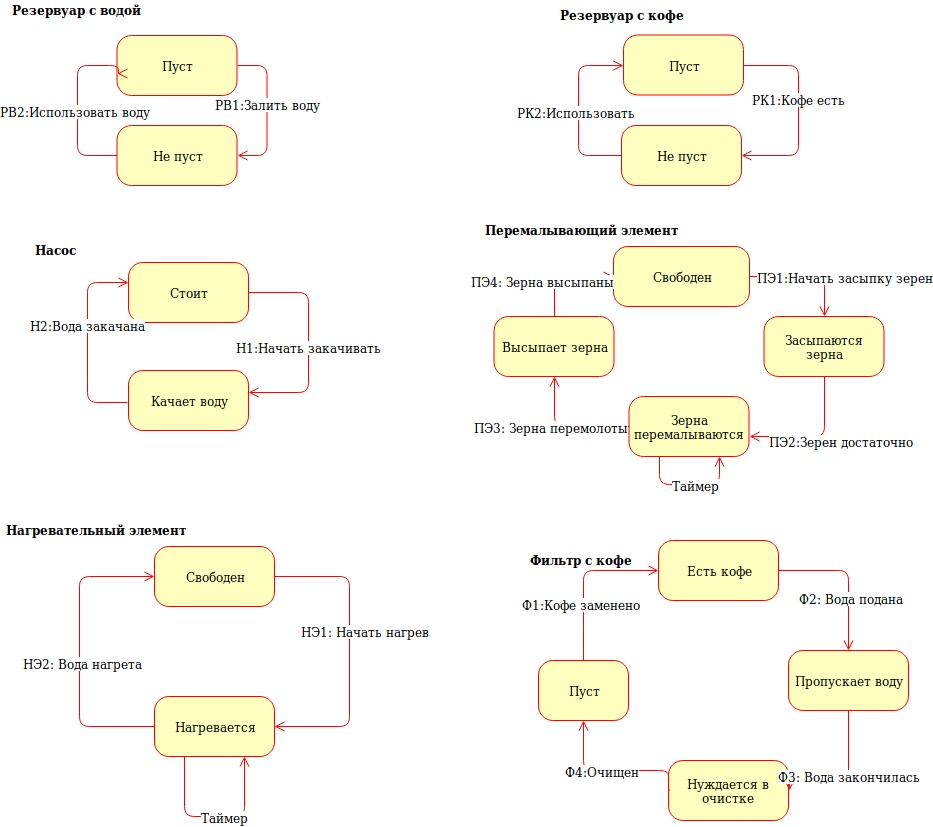

The diagram above was exported from draw.io. Its source (the exported page's mxGraphModel, read from the mxfile embedded in the PNG):
<mxGraphModel dx="1331" dy="778" grid="1" gridSize="10" guides="1" tooltips="1" connect="1" arrows="1" fold="1" page="1" pageScale="1" pageWidth="1100" pageHeight="850" background="#ffffff" math="0" shadow="0">
  <root>
    <mxCell id="0" />
    <mxCell id="1" parent="0" />
    <mxCell id="382b91b5511bd0f7-6" value="Пуст" style="rounded=1;whiteSpace=wrap;html=1;arcSize=24;fillColor=#ffffc0;strokeColor=#ff0000;shadow=0;comic=0;labelBackgroundColor=none;fontFamily=Verdana;fontSize=12;fontColor=#000000;align=center;" parent="1" vertex="1">
      <mxGeometry x="168.5" y="45" width="120" height="60" as="geometry" />
    </mxCell>
    <mxCell id="2a3bc250acf0617d-12" style="edgeStyle=orthogonalEdgeStyle;html=1;exitX=0;exitY=0.5;entryX=0.008;entryY=0.633;labelBackgroundColor=none;endArrow=open;endSize=8;strokeColor=#ff0000;fontFamily=Verdana;fontSize=12;align=left;entryDx=0;entryDy=0;entryPerimeter=0;exitDx=0;exitDy=0;" parent="1" source="4-2MfXRsxHb3q4sHh3VV-1" target="382b91b5511bd0f7-6" edge="1">
      <mxGeometry relative="1" as="geometry">
        <mxPoint x="218.5" y="315" as="sourcePoint" />
        <Array as="points">
          <mxPoint x="128.5" y="165" />
          <mxPoint x="128.5" y="75" />
          <mxPoint x="169.5" y="75" />
        </Array>
      </mxGeometry>
    </mxCell>
    <mxCell id="NzkWVu2hkzny-_Kd0cjo-18" value="РВ2:Использовать воду" style="text;html=1;resizable=0;points=[];align=center;verticalAlign=middle;labelBackgroundColor=#ffffff;" parent="2a3bc250acf0617d-12" vertex="1" connectable="0">
      <mxGeometry x="-0.1866" y="-2" relative="1" as="geometry">
        <mxPoint x="-4.5" y="-12" as="offset" />
      </mxGeometry>
    </mxCell>
    <mxCell id="3cde6dad864a17aa-8" style="edgeStyle=elbowEdgeStyle;html=1;labelBackgroundColor=none;endArrow=open;endSize=8;strokeColor=#ff0000;fontFamily=Verdana;fontSize=12;align=left;exitX=1;exitY=0.5;exitDx=0;exitDy=0;entryX=1;entryY=0.5;entryDx=0;entryDy=0;" parent="1" source="382b91b5511bd0f7-6" target="4-2MfXRsxHb3q4sHh3VV-1" edge="1">
      <mxGeometry relative="1" as="geometry">
        <mxPoint x="358.5" y="225" as="sourcePoint" />
        <mxPoint x="368.5" y="105" as="targetPoint" />
        <Array as="points">
          <mxPoint x="318.5" y="135" />
        </Array>
      </mxGeometry>
    </mxCell>
    <mxCell id="NzkWVu2hkzny-_Kd0cjo-17" value="РВ1:Залить воду" style="text;html=1;resizable=0;points=[];align=center;verticalAlign=middle;labelBackgroundColor=#ffffff;" parent="3cde6dad864a17aa-8" vertex="1" connectable="0">
      <mxGeometry x="-0.2333" relative="1" as="geometry">
        <mxPoint y="11" as="offset" />
      </mxGeometry>
    </mxCell>
    <mxCell id="4-2MfXRsxHb3q4sHh3VV-1" value="Не пуст" style="rounded=1;whiteSpace=wrap;html=1;arcSize=24;fillColor=#ffffc0;strokeColor=#ff0000;shadow=0;comic=0;labelBackgroundColor=none;fontFamily=Verdana;fontSize=12;fontColor=#000000;align=center;" parent="1" vertex="1">
      <mxGeometry x="168.5" y="135" width="120" height="60" as="geometry" />
    </mxCell>
    <mxCell id="4-2MfXRsxHb3q4sHh3VV-2" value="Стоит" style="rounded=1;whiteSpace=wrap;html=1;arcSize=24;fillColor=#ffffc0;strokeColor=#ff0000;shadow=0;comic=0;labelBackgroundColor=none;fontFamily=Verdana;fontSize=12;fontColor=#000000;align=center;" parent="1" vertex="1">
      <mxGeometry x="180" y="272" width="120" height="60" as="geometry" />
    </mxCell>
    <mxCell id="4-2MfXRsxHb3q4sHh3VV-3" value="Качает воду" style="rounded=1;whiteSpace=wrap;html=1;arcSize=24;fillColor=#ffffc0;strokeColor=#ff0000;shadow=0;comic=0;labelBackgroundColor=none;fontFamily=Verdana;fontSize=12;fontColor=#000000;align=center;" parent="1" vertex="1">
      <mxGeometry x="180" y="380" width="120" height="60" as="geometry" />
    </mxCell>
    <mxCell id="4-2MfXRsxHb3q4sHh3VV-4" value="Свободен" style="rounded=1;whiteSpace=wrap;html=1;arcSize=24;fillColor=#ffffc0;strokeColor=#ff0000;shadow=0;comic=0;labelBackgroundColor=none;fontFamily=Verdana;fontSize=12;fontColor=#000000;align=center;" parent="1" vertex="1">
      <mxGeometry x="206" y="556" width="120" height="60" as="geometry" />
    </mxCell>
    <mxCell id="4-2MfXRsxHb3q4sHh3VV-5" value="Нагревается" style="rounded=1;whiteSpace=wrap;html=1;arcSize=24;fillColor=#ffffc0;strokeColor=#ff0000;shadow=0;comic=0;labelBackgroundColor=none;fontFamily=Verdana;fontSize=12;fontColor=#000000;align=center;" parent="1" vertex="1">
      <mxGeometry x="206" y="706" width="120" height="60" as="geometry" />
    </mxCell>
    <mxCell id="4-2MfXRsxHb3q4sHh3VV-10" value="Есть кофе" style="rounded=1;whiteSpace=wrap;html=1;arcSize=24;fillColor=#ffffc0;strokeColor=#ff0000;shadow=0;comic=0;labelBackgroundColor=none;fontFamily=Verdana;fontSize=12;fontColor=#000000;align=center;" parent="1" vertex="1">
      <mxGeometry x="710" y="550" width="120" height="60" as="geometry" />
    </mxCell>
    <mxCell id="4-2MfXRsxHb3q4sHh3VV-11" value="Пуст" style="rounded=1;whiteSpace=wrap;html=1;arcSize=24;fillColor=#ffffc0;strokeColor=#ff0000;shadow=0;comic=0;labelBackgroundColor=none;fontFamily=Verdana;fontSize=12;fontColor=#000000;align=center;" parent="1" vertex="1">
      <mxGeometry x="590" y="670" width="90" height="60" as="geometry" />
    </mxCell>
    <mxCell id="4-2MfXRsxHb3q4sHh3VV-12" value="Нуждается в очистке" style="rounded=1;whiteSpace=wrap;html=1;arcSize=24;fillColor=#ffffc0;strokeColor=#ff0000;shadow=0;comic=0;labelBackgroundColor=none;fontFamily=Verdana;fontSize=12;fontColor=#000000;align=center;" parent="1" vertex="1">
      <mxGeometry x="720" y="770" width="120" height="60" as="geometry" />
    </mxCell>
    <mxCell id="4-2MfXRsxHb3q4sHh3VV-13" value="Пропускает воду" style="rounded=1;whiteSpace=wrap;html=1;arcSize=24;fillColor=#ffffc0;strokeColor=#ff0000;shadow=0;comic=0;labelBackgroundColor=none;fontFamily=Verdana;fontSize=12;fontColor=#000000;align=center;" parent="1" vertex="1">
      <mxGeometry x="840" y="660" width="120" height="60" as="geometry" />
    </mxCell>
    <mxCell id="NzkWVu2hkzny-_Kd0cjo-1" style="edgeStyle=orthogonalEdgeStyle;html=1;exitX=0;exitY=0.5;labelBackgroundColor=none;endArrow=open;endSize=8;strokeColor=#ff0000;fontFamily=Verdana;fontSize=12;align=left;exitDx=0;exitDy=0;" parent="1" target="4-2MfXRsxHb3q4sHh3VV-2" edge="1">
      <mxGeometry relative="1" as="geometry">
        <mxPoint x="179" y="412" as="sourcePoint" />
        <Array as="points">
          <mxPoint x="139" y="412" />
          <mxPoint x="139" y="292" />
        </Array>
        <mxPoint x="170" y="292" as="targetPoint" />
      </mxGeometry>
    </mxCell>
    <mxCell id="NzkWVu2hkzny-_Kd0cjo-21" value="Н2:Вода закачана" style="text;html=1;resizable=0;points=[];align=center;verticalAlign=middle;labelBackgroundColor=#ffffff;" parent="NzkWVu2hkzny-_Kd0cjo-1" vertex="1" connectable="0">
      <mxGeometry x="0.1741" relative="1" as="geometry">
        <mxPoint as="offset" />
      </mxGeometry>
    </mxCell>
    <mxCell id="NzkWVu2hkzny-_Kd0cjo-2" style="edgeStyle=orthogonalEdgeStyle;html=1;exitX=1;exitY=0.5;entryX=1;entryY=0.5;labelBackgroundColor=none;endArrow=open;endSize=8;strokeColor=#ff0000;fontFamily=Verdana;fontSize=12;align=left;entryDx=0;entryDy=0;exitDx=0;exitDy=0;" parent="1" source="4-2MfXRsxHb3q4sHh3VV-2" edge="1">
      <mxGeometry relative="1" as="geometry">
        <mxPoint x="449" y="372" as="sourcePoint" />
        <Array as="points">
          <mxPoint x="360" y="302" />
          <mxPoint x="360" y="402" />
        </Array>
        <mxPoint x="300" y="402" as="targetPoint" />
      </mxGeometry>
    </mxCell>
    <mxCell id="NzkWVu2hkzny-_Kd0cjo-20" value="Н1:Начать закачивать" style="text;html=1;resizable=0;points=[];align=center;verticalAlign=middle;labelBackgroundColor=#ffffff;" parent="NzkWVu2hkzny-_Kd0cjo-2" vertex="1" connectable="0">
      <mxGeometry x="-0.4545" y="-34" relative="1" as="geometry">
        <mxPoint x="34" y="54" as="offset" />
      </mxGeometry>
    </mxCell>
    <mxCell id="NzkWVu2hkzny-_Kd0cjo-4" style="edgeStyle=orthogonalEdgeStyle;html=1;exitX=1;exitY=0.5;labelBackgroundColor=none;endArrow=open;endSize=8;strokeColor=#ff0000;fontFamily=Verdana;fontSize=12;align=left;exitDx=0;exitDy=0;entryX=1;entryY=0.5;entryDx=0;entryDy=0;" parent="1" source="4-2MfXRsxHb3q4sHh3VV-4" target="4-2MfXRsxHb3q4sHh3VV-5" edge="1">
      <mxGeometry relative="1" as="geometry">
        <mxPoint x="141" y="636" as="sourcePoint" />
        <Array as="points">
          <mxPoint x="401" y="586" />
          <mxPoint x="401" y="736" />
        </Array>
        <mxPoint x="401" y="626" as="targetPoint" />
      </mxGeometry>
    </mxCell>
    <mxCell id="NzkWVu2hkzny-_Kd0cjo-14" value="НЭ1: Начать нагрев" style="text;html=1;resizable=0;points=[];align=center;verticalAlign=middle;labelBackgroundColor=#ffffff;" parent="NzkWVu2hkzny-_Kd0cjo-4" vertex="1" connectable="0">
      <mxGeometry x="-0.1304" relative="1" as="geometry">
        <mxPoint x="15" y="-1" as="offset" />
      </mxGeometry>
    </mxCell>
    <mxCell id="NzkWVu2hkzny-_Kd0cjo-7" style="edgeStyle=orthogonalEdgeStyle;html=1;exitX=0;exitY=0.5;labelBackgroundColor=none;endArrow=open;endSize=8;strokeColor=#ff0000;fontFamily=Verdana;fontSize=12;align=left;exitDx=0;exitDy=0;entryX=0;entryY=0.5;entryDx=0;entryDy=0;" parent="1" source="4-2MfXRsxHb3q4sHh3VV-5" target="4-2MfXRsxHb3q4sHh3VV-4" edge="1">
      <mxGeometry relative="1" as="geometry">
        <mxPoint x="161" y="656" as="sourcePoint" />
        <Array as="points">
          <mxPoint x="131" y="736" />
          <mxPoint x="131" y="586" />
        </Array>
        <mxPoint x="131" y="686" as="targetPoint" />
      </mxGeometry>
    </mxCell>
    <mxCell id="NzkWVu2hkzny-_Kd0cjo-8" value="НЭ2: Вода нагрета" style="text;html=1;resizable=0;points=[];align=center;verticalAlign=middle;labelBackgroundColor=#ffffff;" parent="NzkWVu2hkzny-_Kd0cjo-7" vertex="1" connectable="0">
      <mxGeometry x="-0.072" y="-3" relative="1" as="geometry">
        <mxPoint as="offset" />
      </mxGeometry>
    </mxCell>
    <mxCell id="NzkWVu2hkzny-_Kd0cjo-15" value="Нагревательный элемент" style="text;html=1;resizable=0;points=[];autosize=1;align=left;verticalAlign=top;spacingTop=-4;fontStyle=1" parent="1" vertex="1">
      <mxGeometry x="56" y="530" width="180" height="20" as="geometry" />
    </mxCell>
    <mxCell id="NzkWVu2hkzny-_Kd0cjo-16" value="Резервуар с водой" style="text;html=1;resizable=0;points=[];autosize=1;align=left;verticalAlign=top;spacingTop=-4;rounded=0;glass=0;shadow=0;fontStyle=1" parent="1" vertex="1">
      <mxGeometry x="61.5" y="10" width="130" height="20" as="geometry" />
    </mxCell>
    <mxCell id="NzkWVu2hkzny-_Kd0cjo-19" value="Насос" style="text;html=1;resizable=0;points=[];autosize=1;align=left;verticalAlign=top;spacingTop=-4;fontStyle=1" parent="1" vertex="1">
      <mxGeometry x="85" y="250" width="50" height="20" as="geometry" />
    </mxCell>
    <mxCell id="NzkWVu2hkzny-_Kd0cjo-27" style="edgeStyle=orthogonalEdgeStyle;html=1;exitX=0.5;exitY=0;labelBackgroundColor=none;endArrow=open;endSize=8;strokeColor=#ff0000;fontFamily=Verdana;fontSize=12;align=left;exitDx=0;exitDy=0;entryX=0;entryY=0.5;entryDx=0;entryDy=0;" parent="1" source="4-2MfXRsxHb3q4sHh3VV-11" target="4-2MfXRsxHb3q4sHh3VV-10" edge="1">
      <mxGeometry relative="1" as="geometry">
        <mxPoint x="610" y="570" as="sourcePoint" />
        <Array as="points">
          <mxPoint x="635" y="580" />
        </Array>
        <mxPoint x="685" y="530" as="targetPoint" />
      </mxGeometry>
    </mxCell>
    <mxCell id="NzkWVu2hkzny-_Kd0cjo-32" value="Ф1:Кофе заменено" style="text;html=1;resizable=0;points=[];align=center;verticalAlign=middle;labelBackgroundColor=#ffffff;" parent="NzkWVu2hkzny-_Kd0cjo-27" vertex="1" connectable="0">
      <mxGeometry x="-0.3143" y="3" relative="1" as="geometry">
        <mxPoint as="offset" />
      </mxGeometry>
    </mxCell>
    <mxCell id="NzkWVu2hkzny-_Kd0cjo-28" style="edgeStyle=orthogonalEdgeStyle;html=1;exitX=1;exitY=0.5;labelBackgroundColor=none;endArrow=open;endSize=8;strokeColor=#ff0000;fontFamily=Verdana;fontSize=12;align=left;exitDx=0;exitDy=0;entryX=0.5;entryY=0;entryDx=0;entryDy=0;" parent="1" source="4-2MfXRsxHb3q4sHh3VV-10" target="4-2MfXRsxHb3q4sHh3VV-13" edge="1">
      <mxGeometry relative="1" as="geometry">
        <mxPoint x="870" y="540" as="sourcePoint" />
        <Array as="points">
          <mxPoint x="900" y="580" />
        </Array>
        <mxPoint x="945" y="500" as="targetPoint" />
      </mxGeometry>
    </mxCell>
    <mxCell id="NzkWVu2hkzny-_Kd0cjo-33" value="Ф2: Вода подана" style="text;html=1;resizable=0;points=[];align=center;verticalAlign=middle;labelBackgroundColor=#ffffff;" parent="NzkWVu2hkzny-_Kd0cjo-28" vertex="1" connectable="0">
      <mxGeometry x="-0.0667" y="-27" relative="1" as="geometry">
        <mxPoint x="29" y="27" as="offset" />
      </mxGeometry>
    </mxCell>
    <mxCell id="NzkWVu2hkzny-_Kd0cjo-29" style="edgeStyle=orthogonalEdgeStyle;html=1;exitX=0.5;exitY=1;labelBackgroundColor=none;endArrow=open;endSize=8;strokeColor=#ff0000;fontFamily=Verdana;fontSize=12;align=left;exitDx=0;exitDy=0;entryX=1;entryY=0.5;entryDx=0;entryDy=0;" parent="1" source="4-2MfXRsxHb3q4sHh3VV-13" edge="1">
      <mxGeometry relative="1" as="geometry">
        <mxPoint x="850" y="910" as="sourcePoint" />
        <Array as="points">
          <mxPoint x="900" y="790" />
        </Array>
        <mxPoint x="840.5" y="800" as="targetPoint" />
      </mxGeometry>
    </mxCell>
    <mxCell id="NzkWVu2hkzny-_Kd0cjo-34" value="Ф3: Вода закончилась" style="text;html=1;resizable=0;points=[];align=center;verticalAlign=middle;labelBackgroundColor=#ffffff;" parent="NzkWVu2hkzny-_Kd0cjo-29" vertex="1" connectable="0">
      <mxGeometry x="-0.0667" relative="1" as="geometry">
        <mxPoint as="offset" />
      </mxGeometry>
    </mxCell>
    <mxCell id="NzkWVu2hkzny-_Kd0cjo-30" style="edgeStyle=orthogonalEdgeStyle;html=1;exitX=0;exitY=0.5;labelBackgroundColor=none;endArrow=open;endSize=8;strokeColor=#ff0000;fontFamily=Verdana;fontSize=12;align=left;exitDx=0;exitDy=0;entryX=0.5;entryY=1;entryDx=0;entryDy=0;" parent="1" target="4-2MfXRsxHb3q4sHh3VV-11" edge="1">
      <mxGeometry relative="1" as="geometry">
        <mxPoint x="720.5" y="800" as="sourcePoint" />
        <Array as="points">
          <mxPoint x="720" y="780" />
          <mxPoint x="635" y="780" />
        </Array>
        <mxPoint x="580" y="770" as="targetPoint" />
      </mxGeometry>
    </mxCell>
    <mxCell id="NzkWVu2hkzny-_Kd0cjo-39" value="Ф4:Очищен" style="text;html=1;resizable=0;points=[];align=center;verticalAlign=middle;labelBackgroundColor=#ffffff;" parent="NzkWVu2hkzny-_Kd0cjo-30" vertex="1" connectable="0">
      <mxGeometry x="0.1226" relative="1" as="geometry">
        <mxPoint as="offset" />
      </mxGeometry>
    </mxCell>
    <mxCell id="NzkWVu2hkzny-_Kd0cjo-31" value="Фильтр с кофе" style="text;html=1;resizable=0;points=[];autosize=1;align=left;verticalAlign=top;spacingTop=-4;fontStyle=1" parent="1" vertex="1">
      <mxGeometry x="580" y="560" width="110" height="20" as="geometry" />
    </mxCell>
    <mxCell id="NzkWVu2hkzny-_Kd0cjo-41" style="edgeStyle=orthogonalEdgeStyle;html=1;exitX=0.25;exitY=1;labelBackgroundColor=none;endArrow=open;endSize=8;strokeColor=#ff0000;fontFamily=Verdana;fontSize=12;align=left;exitDx=0;exitDy=0;entryX=0.75;entryY=1;entryDx=0;entryDy=0;" parent="1" source="4-2MfXRsxHb3q4sHh3VV-5" target="4-2MfXRsxHb3q4sHh3VV-5" edge="1">
      <mxGeometry relative="1" as="geometry">
        <mxPoint x="231" y="726" as="sourcePoint" />
        <Array as="points">
          <mxPoint x="236" y="826" />
          <mxPoint x="296" y="826" />
        </Array>
        <mxPoint x="306" y="686" as="targetPoint" />
      </mxGeometry>
    </mxCell>
    <mxCell id="NzkWVu2hkzny-_Kd0cjo-42" value="Таймер" style="text;html=1;resizable=0;points=[];align=center;verticalAlign=middle;labelBackgroundColor=#ffffff;" parent="NzkWVu2hkzny-_Kd0cjo-41" vertex="1" connectable="0">
      <mxGeometry x="0.1111" relative="1" as="geometry">
        <mxPoint as="offset" />
      </mxGeometry>
    </mxCell>
    <mxCell id="miI1cyymIkbn_gykx5xw-8" value="Свободен" style="rounded=1;whiteSpace=wrap;html=1;arcSize=24;fillColor=#ffffc0;strokeColor=#ff0000;shadow=0;comic=0;labelBackgroundColor=none;fontFamily=Verdana;fontSize=12;fontColor=#000000;align=center;" parent="1" vertex="1">
      <mxGeometry x="665" y="256" width="136" height="60" as="geometry" />
    </mxCell>
    <mxCell id="miI1cyymIkbn_gykx5xw-9" value="Зерна перемалываются" style="rounded=1;whiteSpace=wrap;html=1;arcSize=24;fillColor=#ffffc0;strokeColor=#ff0000;shadow=0;comic=0;labelBackgroundColor=none;fontFamily=Verdana;fontSize=12;fontColor=#000000;align=center;" parent="1" vertex="1">
      <mxGeometry x="680.5" y="406" width="120" height="60" as="geometry" />
    </mxCell>
    <mxCell id="miI1cyymIkbn_gykx5xw-10" value="Засыпаются зерна" style="rounded=1;whiteSpace=wrap;html=1;arcSize=24;fillColor=#ffffc0;strokeColor=#ff0000;shadow=0;comic=0;labelBackgroundColor=none;fontFamily=Verdana;fontSize=12;fontColor=#000000;align=center;" parent="1" vertex="1">
      <mxGeometry x="815.5" y="326" width="120" height="60" as="geometry" />
    </mxCell>
    <mxCell id="miI1cyymIkbn_gykx5xw-11" value="Высыпает зерна" style="rounded=1;whiteSpace=wrap;html=1;arcSize=24;fillColor=#ffffc0;strokeColor=#ff0000;shadow=0;comic=0;labelBackgroundColor=none;fontFamily=Verdana;fontSize=12;fontColor=#000000;align=center;" parent="1" vertex="1">
      <mxGeometry x="545.5" y="326" width="120" height="60" as="geometry" />
    </mxCell>
    <mxCell id="miI1cyymIkbn_gykx5xw-12" style="edgeStyle=orthogonalEdgeStyle;html=1;exitX=0.5;exitY=0;labelBackgroundColor=none;endArrow=open;endSize=8;strokeColor=#ff0000;fontFamily=Verdana;fontSize=12;align=left;exitDx=0;exitDy=0;entryX=0;entryY=0.5;entryDx=0;entryDy=0;" parent="1" source="miI1cyymIkbn_gykx5xw-11" target="miI1cyymIkbn_gykx5xw-8" edge="1">
      <mxGeometry relative="1" as="geometry">
        <mxPoint x="705.5" y="186" as="sourcePoint" />
        <Array as="points">
          <mxPoint x="605.5" y="286" />
        </Array>
        <mxPoint x="645.5" y="286" as="targetPoint" />
      </mxGeometry>
    </mxCell>
    <mxCell id="miI1cyymIkbn_gykx5xw-13" value="ПЭ4: Зерна высыпаны" style="text;html=1;resizable=0;points=[];align=center;verticalAlign=middle;labelBackgroundColor=#ffffff;" parent="miI1cyymIkbn_gykx5xw-12" vertex="1" connectable="0">
      <mxGeometry x="0.5304" y="-3" relative="1" as="geometry">
        <mxPoint x="-48" y="1" as="offset" />
      </mxGeometry>
    </mxCell>
    <mxCell id="miI1cyymIkbn_gykx5xw-14" style="edgeStyle=orthogonalEdgeStyle;html=1;exitX=1;exitY=0.5;labelBackgroundColor=none;endArrow=open;endSize=8;strokeColor=#ff0000;fontFamily=Verdana;fontSize=12;align=left;exitDx=0;exitDy=0;entryX=0.5;entryY=0;entryDx=0;entryDy=0;" parent="1" source="miI1cyymIkbn_gykx5xw-8" target="miI1cyymIkbn_gykx5xw-10" edge="1">
      <mxGeometry relative="1" as="geometry">
        <mxPoint x="615.5" y="336" as="sourcePoint" />
        <Array as="points">
          <mxPoint x="875.5" y="286" />
        </Array>
        <mxPoint x="690.5" y="296" as="targetPoint" />
      </mxGeometry>
    </mxCell>
    <mxCell id="miI1cyymIkbn_gykx5xw-15" value="ПЭ1:Начать засыпку зерен" style="text;html=1;resizable=0;points=[];align=center;verticalAlign=middle;labelBackgroundColor=#ffffff;" parent="miI1cyymIkbn_gykx5xw-14" vertex="1" connectable="0">
      <mxGeometry x="-0.1304" relative="1" as="geometry">
        <mxPoint x="45" as="offset" />
      </mxGeometry>
    </mxCell>
    <mxCell id="miI1cyymIkbn_gykx5xw-16" style="edgeStyle=orthogonalEdgeStyle;html=1;exitX=0.5;exitY=1;labelBackgroundColor=none;endArrow=open;endSize=8;strokeColor=#ff0000;fontFamily=Verdana;fontSize=12;align=left;exitDx=0;exitDy=0;" parent="1" source="miI1cyymIkbn_gykx5xw-10" edge="1">
      <mxGeometry relative="1" as="geometry">
        <mxPoint x="855.5" y="606" as="sourcePoint" />
        <Array as="points">
          <mxPoint x="875.5" y="446" />
          <mxPoint x="800.5" y="446" />
        </Array>
        <mxPoint x="800.5" y="446" as="targetPoint" />
      </mxGeometry>
    </mxCell>
    <mxCell id="miI1cyymIkbn_gykx5xw-17" value="ПЭ2:Зерен достаточно" style="text;html=1;resizable=0;points=[];align=center;verticalAlign=middle;labelBackgroundColor=#ffffff;" parent="miI1cyymIkbn_gykx5xw-16" vertex="1" connectable="0">
      <mxGeometry x="-0.1111" y="-7" relative="1" as="geometry">
        <mxPoint x="16" y="11" as="offset" />
      </mxGeometry>
    </mxCell>
    <mxCell id="miI1cyymIkbn_gykx5xw-18" style="edgeStyle=orthogonalEdgeStyle;html=1;exitX=0;exitY=0.5;labelBackgroundColor=none;endArrow=open;endSize=8;strokeColor=#ff0000;fontFamily=Verdana;fontSize=12;align=left;exitDx=0;exitDy=0;entryX=0.5;entryY=1;entryDx=0;entryDy=0;" parent="1" source="miI1cyymIkbn_gykx5xw-9" target="miI1cyymIkbn_gykx5xw-11" edge="1">
      <mxGeometry relative="1" as="geometry">
        <mxPoint x="635.5" y="356" as="sourcePoint" />
        <Array as="points">
          <mxPoint x="605.5" y="436" />
        </Array>
        <mxPoint x="585.5" y="416" as="targetPoint" />
      </mxGeometry>
    </mxCell>
    <mxCell id="miI1cyymIkbn_gykx5xw-19" value="ПЭ3: Зерна перемолоты" style="text;html=1;resizable=0;points=[];align=center;verticalAlign=middle;labelBackgroundColor=#ffffff;" parent="miI1cyymIkbn_gykx5xw-18" vertex="1" connectable="0">
      <mxGeometry x="-0.072" y="-3" relative="1" as="geometry">
        <mxPoint x="-21" y="3" as="offset" />
      </mxGeometry>
    </mxCell>
    <mxCell id="miI1cyymIkbn_gykx5xw-20" value="Перемалывающий элемент" style="text;html=1;resizable=0;points=[];autosize=1;align=left;verticalAlign=top;spacingTop=-4;fontStyle=1" parent="1" vertex="1">
      <mxGeometry x="534.5" y="230" width="190" height="20" as="geometry" />
    </mxCell>
    <mxCell id="miI1cyymIkbn_gykx5xw-21" style="edgeStyle=orthogonalEdgeStyle;html=1;exitX=0.25;exitY=1;labelBackgroundColor=none;endArrow=open;endSize=8;strokeColor=#ff0000;fontFamily=Verdana;fontSize=12;align=left;exitDx=0;exitDy=0;entryX=0.75;entryY=1;entryDx=0;entryDy=0;" parent="1" source="miI1cyymIkbn_gykx5xw-9" target="miI1cyymIkbn_gykx5xw-9" edge="1">
      <mxGeometry relative="1" as="geometry">
        <mxPoint x="705.5" y="426" as="sourcePoint" />
        <Array as="points">
          <mxPoint x="710.5" y="494" />
          <mxPoint x="770.5" y="494" />
        </Array>
        <mxPoint x="780.5" y="386" as="targetPoint" />
      </mxGeometry>
    </mxCell>
    <mxCell id="miI1cyymIkbn_gykx5xw-22" value="Таймер" style="text;html=1;resizable=0;points=[];align=center;verticalAlign=middle;labelBackgroundColor=#ffffff;" parent="miI1cyymIkbn_gykx5xw-21" vertex="1" connectable="0">
      <mxGeometry x="0.1111" relative="1" as="geometry">
        <mxPoint as="offset" />
      </mxGeometry>
    </mxCell>
    <mxCell id="miI1cyymIkbn_gykx5xw-23" value="Пуст" style="rounded=1;whiteSpace=wrap;html=1;arcSize=24;fillColor=#ffffc0;strokeColor=#ff0000;shadow=0;comic=0;labelBackgroundColor=none;fontFamily=Verdana;fontSize=12;fontColor=#000000;align=center;" parent="1" vertex="1">
      <mxGeometry x="675" y="44.5" width="120" height="60" as="geometry" />
    </mxCell>
    <mxCell id="miI1cyymIkbn_gykx5xw-24" style="edgeStyle=orthogonalEdgeStyle;html=1;exitX=0;exitY=0.5;labelBackgroundColor=none;endArrow=open;endSize=8;strokeColor=#ff0000;fontFamily=Verdana;fontSize=12;align=left;exitDx=0;exitDy=0;" parent="1" target="miI1cyymIkbn_gykx5xw-23" edge="1" source="miI1cyymIkbn_gykx5xw-28">
      <mxGeometry relative="1" as="geometry">
        <mxPoint x="675" y="194.5" as="sourcePoint" />
        <Array as="points">
          <mxPoint x="630" y="165" />
          <mxPoint x="630" y="75" />
        </Array>
      </mxGeometry>
    </mxCell>
    <mxCell id="miI1cyymIkbn_gykx5xw-25" value="РК2:Использовать" style="text;html=1;resizable=0;points=[];align=center;verticalAlign=middle;labelBackgroundColor=#ffffff;direction=south;" parent="miI1cyymIkbn_gykx5xw-24" vertex="1" connectable="0">
      <mxGeometry x="-0.1866" y="-2" relative="1" as="geometry">
        <mxPoint x="-5" y="-15" as="offset" />
      </mxGeometry>
    </mxCell>
    <mxCell id="miI1cyymIkbn_gykx5xw-26" style="edgeStyle=elbowEdgeStyle;html=1;labelBackgroundColor=none;endArrow=open;endSize=8;strokeColor=#ff0000;fontFamily=Verdana;fontSize=12;align=left;exitX=1;exitY=0.5;exitDx=0;exitDy=0;entryX=1;entryY=0.5;entryDx=0;entryDy=0;" parent="1" source="miI1cyymIkbn_gykx5xw-23" edge="1" target="miI1cyymIkbn_gykx5xw-28">
      <mxGeometry relative="1" as="geometry">
        <mxPoint x="865" y="224.5" as="sourcePoint" />
        <mxPoint x="795" y="194.5" as="targetPoint" />
        <Array as="points">
          <mxPoint x="850" y="130" />
          <mxPoint x="820" y="170" />
          <mxPoint x="840" y="160" />
          <mxPoint x="810" y="170" />
          <mxPoint x="825" y="134.5" />
        </Array>
      </mxGeometry>
    </mxCell>
    <mxCell id="miI1cyymIkbn_gykx5xw-27" value="РК1:Кофе есть" style="text;html=1;resizable=0;points=[];align=center;verticalAlign=middle;labelBackgroundColor=#ffffff;" parent="miI1cyymIkbn_gykx5xw-26" vertex="1" connectable="0">
      <mxGeometry x="-0.2333" relative="1" as="geometry">
        <mxPoint y="11" as="offset" />
      </mxGeometry>
    </mxCell>
    <mxCell id="miI1cyymIkbn_gykx5xw-28" value="Не пуст" style="rounded=1;whiteSpace=wrap;html=1;arcSize=24;fillColor=#ffffc0;strokeColor=#ff0000;shadow=0;comic=0;labelBackgroundColor=none;fontFamily=Verdana;fontSize=12;fontColor=#000000;align=center;" parent="1" vertex="1">
      <mxGeometry x="673" y="135" width="120" height="60" as="geometry" />
    </mxCell>
    <mxCell id="miI1cyymIkbn_gykx5xw-29" value="Резервуар с кофе" style="text;html=1;resizable=0;points=[];autosize=1;align=left;verticalAlign=top;spacingTop=-4;fontStyle=1" parent="1" vertex="1">
      <mxGeometry x="610" y="14.5" width="130" height="20" as="geometry" />
    </mxCell>
  </root>
</mxGraphModel>